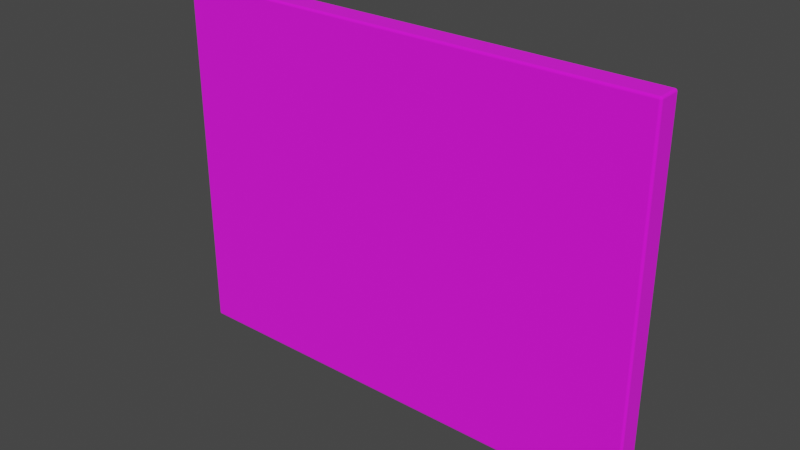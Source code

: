 # Source: canvas.blend  (saved by Blender 2.92.15; exported with 4.5.12 LTS)
import bpy
from mathutils import Matrix  # noqa: F401  (used for matrix-valued properties, if any)

bpy.ops.wm.read_factory_settings(use_empty=True)
scene = bpy.context.scene
scene.name = 'Scene'

# ---- collections
col_collection = bpy.data.collections.new('Collection'); scene.collection.children.link(col_collection)

# ---- images (referenced by path relative to the original .blend; pixels are not part of the script)
import os
ASSET_DIR = os.environ.get("B2B_ASSET_DIR", "")  # directory of the original .blend (textures are referenced by path, not embedded)
HERE = os.path.dirname(os.path.abspath(__file__))  # packed textures are extracted next to this script under _unpacked/

def load_image(name, relpath, width, height, colorspace="sRGB"):
    """Load a texture the original file referenced (path relative to the .blend, or extracted next to this script)."""
    p = next((c for c in (os.path.join(HERE, relpath), os.path.join(ASSET_DIR, relpath)) if relpath and os.path.exists(c)), "")
    if p:
        img = bpy.data.images.load(p, check_existing=True)
        img.name = name
    else:  # same state as the original file: an image datablock whose file is absent (Cycles renders it pink)
        img = bpy.data.images.new(name, width, height)
        img.source = "FILE"
        img.filepath = "//" + (relpath or name)
    img.colorspace_settings.name = colorspace
    return img
img_motif_canvas_landscape_jpg = load_image('motif-canvas-landscape.jpg', 'motif-canvas-landscape.jpg', 1024, 1024, 'sRGB')
img_wood_elm_japanese_height_jpg_001 = load_image('wood_elm_japanese_height.jpg.001', 'frame/wood_elm_japanese_height.jpg', 1024, 1024, 'Non-Color')
img_wood_elm_japanese_diffuse_jpg_001 = load_image('wood_elm_japanese_diffuse.jpg.001', 'frame/wood_elm_japanese_diffuse.jpg', 1024, 1024, 'sRGB')
img_wood_elm_japanese_metallic_jpg_001 = load_image('wood_elm_japanese_metallic.jpg.001', 'frame/wood_elm_japanese_metallic.jpg', 1024, 1024, 'Non-Color')
img_wood_elm_japanese_roughness_jpg_001 = load_image('wood_elm_japanese_roughness.jpg.001', 'frame/wood_elm_japanese_roughness.jpg', 1024, 1024, 'Non-Color')
img_wood_elm_japanese_normal_jpg_001 = load_image('wood_elm_japanese_normal.jpg.001', 'frame/wood_elm_japanese_normal.jpg', 1024, 1024, 'Non-Color')

# ---- materials (node trees are filled in below, after node groups)
mat_canvas_white = bpy.data.materials.new('Canvas_White')
mat_canvas_white.use_transparent_shadow = False
mat_canvas_motif = bpy.data.materials.new('Canvas_Motif')
mat_canvas_motif.use_transparent_shadow = False
mat_frame = bpy.data.materials.new('Frame')
mat_frame.alpha_threshold = 0.0
mat_frame.use_transparent_shadow = False
mat_frame.line_color = (0.0, 0.0, 0.0, 1.0)
mat_staples = bpy.data.materials.new('Staples')
mat_staples.use_transparent_shadow = False

# ---- material node trees
mat_canvas_white.use_nodes = True; mat_canvas_white.node_tree.nodes.clear()
_N = mat_canvas_white.node_tree.nodes; _L = mat_canvas_white.node_tree.links
n0 = _N.new('ShaderNodeBsdfPrincipled'); n0.name = 'Principled BSDF'; n0.location = (10, 300)
n0.distribution = 'GGX'
n0.subsurface_method = 'BURLEY'
n0.inputs[0].default_value = (1.0, 1.0, 1.0, 1.0)
n0.inputs[2].default_value = 1.0
n0.inputs[3].default_value = 1.45
n0.inputs[27].default_value = (0.0, 0.0, 0.0, 1.0)
n0.inputs[28].default_value = 1.0
n1 = _N.new('ShaderNodeOutputMaterial'); n1.name = 'Material Output'; n1.location = (300, 300)
_L.new(n0.outputs[0], n1.inputs[0])
n1.is_active_output = True
mat_canvas_motif.use_nodes = True; mat_canvas_motif.node_tree.nodes.clear()
_N = mat_canvas_motif.node_tree.nodes; _L = mat_canvas_motif.node_tree.links
n0 = _N.new('ShaderNodeBsdfPrincipled'); n0.name = 'Principled BSDF'; n0.location = (10, 300)
n0.distribution = 'GGX'
n0.subsurface_method = 'BURLEY'
n0.inputs[2].default_value = 1.0
n0.inputs[3].default_value = 1.45
n0.inputs[27].default_value = (0.0, 0.0, 0.0, 1.0)
n0.inputs[28].default_value = 1.0
n1 = _N.new('ShaderNodeOutputMaterial'); n1.name = 'Material Output'; n1.location = (300, 300)
n2 = _N.new('ShaderNodeTexImage'); n2.name = 'Image Texture'; n2.location = (-342, 227)
n2.image = img_motif_canvas_landscape_jpg
_L.new(n0.outputs[0], n1.inputs[0])
_L.new(n2.outputs[0], n0.inputs[0])
n1.is_active_output = True
mat_frame.use_nodes = True; mat_frame.node_tree.nodes.clear()
_N = mat_frame.node_tree.nodes; _L = mat_frame.node_tree.links
n0 = _N.new('NodeFrame'); n0.name = 'Frame'; n0.location = (-1270, 330)
n0.label = 'Mapping'
n0.width = 400
n1 = _N.new('NodeFrame'); n1.name = 'Frame.001'; n1.location = (-624, 530)
n1.label = 'Textures'
n1.width = 354
n2 = _N.new('ShaderNodeOutputMaterial'); n2.name = 'Material Output'; n2.location = (300, 300)
n3 = _N.new('ShaderNodeTexImage'); n3.name = 'Image Texture'; n3.location = (84, -1150)
n3.label = 'Displacement'
n3.image = img_wood_elm_japanese_height_jpg_001
n4 = _N.new('ShaderNodeDisplacement'); n4.name = 'Displacement'; n4.location = (10, -260)
n4.inputs[2].default_value = 1.0
n5 = _N.new('ShaderNodeTexImage'); n5.name = 'Image Texture.001'; n5.location = (84, -30)
n5.label = 'Base Color'
n5.image = img_wood_elm_japanese_diffuse_jpg_001
n6 = _N.new('ShaderNodeTexImage'); n6.name = 'Image Texture.002'; n6.location = (84, -310)
n6.label = 'Metallic'
n6.image = img_wood_elm_japanese_metallic_jpg_001
n7 = _N.new('ShaderNodeTexImage'); n7.name = 'Image Texture.003'; n7.location = (84, -590)
n7.label = 'Roughness'
n7.image = img_wood_elm_japanese_roughness_jpg_001
n8 = _N.new('ShaderNodeTexImage'); n8.name = 'Image Texture.004'; n8.location = (84, -870)
n8.label = 'Normal'
n8.image = img_wood_elm_japanese_normal_jpg_001
n9 = _N.new('ShaderNodeNormalMap'); n9.name = 'Normal Map'; n9.location = (-240, -340)
n10 = _N.new('ShaderNodeMapping'); n10.name = 'Mapping'; n10.location = (230, -30)
n11 = _N.new('NodeReroute'); n11.name = 'Reroute'; n11.location = (34, -700)
n11.width = 16
n11.socket_idname = 'NodeSocketVector'
n12 = _N.new('ShaderNodeTexCoord'); n12.name = 'Texture Coordinate'; n12.location = (30, -30)
n13 = _N.new('ShaderNodeBsdfPrincipled'); n13.name = 'Principled BSDF'; n13.location = (10, 300)
n13.distribution = 'GGX'
n13.subsurface_method = 'BURLEY'
n13.inputs[3].default_value = 1.45
n13.inputs[27].default_value = (0.0, 0.0, 0.0, 1.0)
n13.inputs[28].default_value = 1.0
n3.parent = n1
n5.parent = n1
n6.parent = n1
n7.parent = n1
n8.parent = n1
n10.parent = n0
n11.parent = n1
n12.parent = n0
_L.new(n13.outputs[0], n2.inputs[0])
_L.new(n3.outputs[0], n4.inputs[0])
_L.new(n4.outputs[0], n2.inputs[2])
_L.new(n5.outputs[0], n13.inputs[0])
_L.new(n6.outputs[0], n13.inputs[1])
_L.new(n7.outputs[0], n13.inputs[2])
_L.new(n8.outputs[0], n9.inputs[1])
_L.new(n9.outputs[0], n13.inputs[5])
_L.new(n11.outputs[0], n5.inputs[0])
_L.new(n11.outputs[0], n6.inputs[0])
_L.new(n11.outputs[0], n7.inputs[0])
_L.new(n11.outputs[0], n8.inputs[0])
_L.new(n11.outputs[0], n3.inputs[0])
_L.new(n10.outputs[0], n11.inputs[0])
_L.new(n12.outputs[2], n10.inputs[0])
n2.is_active_output = True
mat_staples.use_nodes = True; mat_staples.node_tree.nodes.clear()
_N = mat_staples.node_tree.nodes; _L = mat_staples.node_tree.links
n0 = _N.new('ShaderNodeBsdfPrincipled'); n0.name = 'Principled BSDF'; n0.location = (10, 300)
n0.distribution = 'GGX'
n0.subsurface_method = 'BURLEY'
n0.inputs[1].default_value = 1.0
n0.inputs[2].default_value = 0.2
n0.inputs[3].default_value = 1.45
n0.inputs[27].default_value = (0.0, 0.0, 0.0, 1.0)
n0.inputs[28].default_value = 1.0
n1 = _N.new('ShaderNodeOutputMaterial'); n1.name = 'Material Output'; n1.location = (300, 300)
_L.new(n0.outputs[0], n1.inputs[0])
n1.is_active_output = True

# ---- world
world_world = bpy.data.worlds.new('World'); scene.world = world_world
world_world.use_nodes = True; world_world.node_tree.nodes.clear()
_N = world_world.node_tree.nodes; _L = world_world.node_tree.links
n0 = _N.new('ShaderNodeOutputWorld'); n0.name = 'World Output'; n0.location = (300, 300)
n1 = _N.new('ShaderNodeBackground'); n1.name = 'Background'; n1.location = (10, 300)
n1.inputs[0].default_value = (0.05088, 0.05088, 0.05088, 1.0)
_L.new(n1.outputs[0], n0.inputs[0])
n0.is_active_output = True
world_world.color = (0.05088, 0.05088, 0.05088)
world_world.use_sun_shadow = False
world_world.sun_shadow_jitter_overblur = 0.0

# ---- meshes
me_cube = bpy.data.meshes.new('Cube')
me_cube.from_pydata([(0.2, -0.01, 0.15), (0.16, 0.01, 0.11), (0.2, -0.01, -0.15), (0.16, 0.01, -0.11), (-0.2, -0.01, 0.15), (-0.16, 0.01, 0.11), (-0.2, -0.01, -0.15), (-0.16, 0.01, -0.11), (-0.2, 0.01, 0.15), (-0.2, 0.01, -0.15), (0.2, 0.01, 0.15), (0.2, 0.01, -0.15), (-0.195, 0.01, 0.145), (-0.195, 0.01, -0.145), (0.195, 0.01, 0.145), (0.195, 0.01, -0.145), (-0.18, 0.01, 0.13), (-0.18, 0.01, -0.13), (0.18, 0.01, 0.13), (0.18, 0.01, -0.13), (0.16, -0.0095, 0.11), (0.16, -0.0095, -0.11), (-0.16, -0.0095, 0.11), (-0.16, -0.0095, -0.11)], [], [(0, 4, 6, 2), (11, 2, 6, 9), (9, 6, 4, 8), (1, 3, 21, 20), (10, 0, 2, 11), (8, 4, 0, 10), (12, 13, 9, 8), (14, 12, 8, 10), (13, 15, 11, 9), (15, 14, 10, 11), (16, 17, 13, 12), (18, 16, 12, 14), (17, 19, 15, 13), (19, 18, 14, 15), (5, 7, 17, 16), (1, 5, 16, 18), (7, 3, 19, 17), (3, 1, 18, 19), (22, 20, 21, 23), (5, 1, 20, 22), (3, 7, 23, 21), (7, 5, 22, 23)])
me_cube.polygons.foreach_set('material_index', [1, 1, 1, 3, 1, 1, 1, 1, 1, 1, 2, 2, 2, 2, 3, 3, 3, 3, 2, 3, 3, 3])
_uv = me_cube.uv_layers.new(name='UVMap')
_uv.uv.foreach_set('vector', [0.9441, 0.924, 0.05586, 0.9239, 0.05591, 0.07597, 0.9441, 0.07606, 0.9441, 0.01953, 0.9441, 0.07606, 0.05591, 0.07597, 0.05591, 0.01943, 0.0115, 0.07596, 0.05591, 0.07597, 0.05586, 0.9239, 0.01144, 0.9239, 0.7756, 0.9498, 0.2244, 0.9498, 0.2244, 0.9009, 0.7756, 0.9009, 0.9885, 0.924, 0.9441, 0.924, 0.9441, 0.07606, 0.9886, 0.07606, 0.05585, 0.9805, 0.05586, 0.9239, 0.9441, 0.924, 0.9441, 0.9806, 1.59e-05, 0.9098, 6.319e-05, 0.09051, 0.0115, 0.07596, 0.01144, 0.9239, 0.9331, 1.0, 0.07116, 1.0, 0.05585, 0.9805, 0.9441, 0.9806, 0.0669, 3.764e-05, 0.9288, 3.764e-05, 0.9441, 0.01953, 0.05591, 0.01943, 1.0, 0.09018, 0.9999, 0.9095, 0.9885, 0.924, 0.9886, 0.07606, 0.2947, 0.5387, 0.9607, 0.5387, 0.9992, 0.5771, 0.2563, 0.5771, 0.0385, 0.4615, 0.9607, 0.4615, 0.9992, 0.4999, 7.951e-05, 0.4999, 0.0385, 0.4229, 0.9607, 0.4229, 0.9992, 0.4613, 7.951e-05, 0.4613, 0.2947, 0.5001, 0.9607, 0.5001, 0.9992, 0.5385, 0.2563, 0.5385, 0.7756, 0.0502, 0.2244, 0.0502, 0.1742, 8.704e-05, 0.8258, 8.655e-05, 0.09907, 0.8245, 0.9009, 0.8245, 0.951, 0.8746, 0.04895, 0.8746, 0.9009, 0.1755, 0.09907, 0.1755, 0.04895, 0.1254, 0.9511, 0.1254, 0.2244, 0.9498, 0.7756, 0.9498, 0.8258, 0.9999, 0.1742, 0.9999, 0.6504, 0.09907, 0.6504, 0.9009, 0.09907, 0.9009, 0.09907, 0.09907, 0.9009, 0.8245, 0.09907, 0.8245, 0.09907, 0.7756, 0.9009, 0.7756, 0.09907, 0.1755, 0.9009, 0.1755, 0.9009, 0.2244, 0.09907, 0.2244, 0.2244, 0.0502, 0.7756, 0.0502, 0.7756, 0.09907, 0.2244, 0.09907])
me_cube.materials.append(mat_canvas_white)
me_cube.materials.append(mat_canvas_motif)
me_cube.materials.append(mat_canvas_white)
me_cube.materials.append(mat_frame)
me_cube.use_remesh_preserve_volume = False
me_cube.use_remesh_preserve_attributes = False
me_cube.use_mirror_vertex_groups = False
me_cube.update()
me_plane_004 = bpy.data.meshes.new('Plane.004')
me_plane_004.from_pydata([(-0.1845, 0.01021, -0.1383), (-0.1834, 0.01021, -0.1373), (-0.1909, 0.01021, -0.1319), (-0.1898, 0.01021, -0.1308), (0.1873, 0.01021, 0.1315), (0.1884, 0.01021, 0.1326), (0.1808, 0.01021, 0.138), (0.1819, 0.01021, 0.139), (0.187, 0.01021, -0.1305), (0.1859, 0.01021, -0.1294), (0.1805, 0.01021, -0.1369), (0.1794, 0.01021, -0.1359), (-0.1799, 0.01021, 0.138), (-0.1809, 0.01021, 0.139), (-0.1863, 0.01021, 0.1315), (-0.1874, 0.01021, 0.1326), (0.1866, 0.01021, -0.09463), (0.1881, 0.01021, -0.09463), (0.1866, 0.01021, -0.08549), (0.1881, 0.01021, -0.08549), (-0.1866, 0.01021, -0.09463), (-0.1881, 0.01021, -0.09463), (-0.1866, 0.01021, -0.08549), (-0.1881, 0.01021, -0.08549), (0.1866, 0.01021, -0.04896), (0.1881, 0.01021, -0.04896), (0.1866, 0.01021, -0.03983), (0.1881, 0.01021, -0.03983), (-0.1866, 0.01021, -0.04896), (-0.1881, 0.01021, -0.04896), (-0.1866, 0.01021, -0.03983), (-0.1881, 0.01021, -0.03983), (0.1866, 0.01021, -0.0033), (0.1881, 0.01021, -0.0033), (0.1866, 0.01021, 0.005832), (0.1881, 0.01021, 0.005832), (-0.1866, 0.01021, -0.0033), (-0.1881, 0.01021, -0.0033), (-0.1866, 0.01021, 0.005833), (-0.1881, 0.01021, 0.005832), (0.1866, 0.01021, 0.04236), (0.1881, 0.01021, 0.04236), (0.1866, 0.01021, 0.0515), (0.1881, 0.01021, 0.0515), (-0.1866, 0.01021, 0.04236), (-0.1881, 0.01021, 0.04236), (-0.1866, 0.01021, 0.0515), (-0.1881, 0.01021, 0.0515), (0.1866, 0.01021, 0.08803), (0.1881, 0.01021, 0.08803), (0.1866, 0.01021, 0.09716), (0.1881, 0.01021, 0.09716), (-0.1866, 0.01021, 0.08803), (-0.1881, 0.01021, 0.08803), (-0.1866, 0.01021, 0.09716), (-0.1881, 0.01021, 0.09716), (0.1397, 0.01021, 0.1373), (0.1397, 0.01021, 0.1389), (0.1305, 0.01021, 0.1373), (0.1305, 0.01021, 0.1389), (0.1397, 0.01021, -0.1373), (0.1397, 0.01021, -0.1389), (0.1305, 0.01021, -0.1373), (0.1305, 0.01021, -0.1389), (0.09399, 0.01021, 0.1373), (0.09399, 0.01021, 0.1389), (0.08486, 0.01021, 0.1373), (0.08486, 0.01021, 0.1389), (0.09399, 0.01021, -0.1373), (0.09399, 0.01021, -0.1389), (0.08486, 0.01021, -0.1373), (0.08486, 0.01021, -0.1389), (0.04833, 0.01021, 0.1373), (0.04833, 0.01021, 0.1389), (0.0392, 0.01021, 0.1373), (0.0392, 0.01021, 0.1389), (0.04833, 0.01021, -0.1373), (0.04833, 0.01021, -0.1389), (0.0392, 0.01021, -0.1373), (0.0392, 0.01021, -0.1389), (0.002667, 0.01021, 0.1373), (0.002667, 0.01021, 0.1389), (-0.006466, 0.01021, 0.1373), (-0.006466, 0.01021, 0.1389), (0.002667, 0.01021, -0.1373), (0.002667, 0.01021, -0.1389), (-0.006466, 0.01021, -0.1373), (-0.006466, 0.01021, -0.1389), (-0.043, 0.01021, 0.1373), (-0.043, 0.01021, 0.1389), (-0.05213, 0.01021, 0.1373), (-0.05213, 0.01021, 0.1389), (-0.043, 0.01021, -0.1373), (-0.043, 0.01021, -0.1389), (-0.05213, 0.01021, -0.1373), (-0.05213, 0.01021, -0.1389), (-0.08866, 0.01021, 0.1373), (-0.08866, 0.01021, 0.1389), (-0.09779, 0.01021, 0.1373), (-0.09779, 0.01021, 0.1389), (-0.08866, 0.01021, -0.1373), (-0.08866, 0.01021, -0.1389), (-0.09779, 0.01021, -0.1373), (-0.09779, 0.01021, -0.1389), (-0.1343, 0.01021, 0.1373), (-0.1343, 0.01021, 0.1389), (-0.1435, 0.01021, 0.1373), (-0.1435, 0.01021, 0.1389), (-0.1343, 0.01021, -0.1373), (-0.1343, 0.01021, -0.1389), (-0.1435, 0.01021, -0.1373), (-0.1435, 0.01021, -0.1389)], [], [(0, 1, 3, 2), (4, 5, 7, 6), (8, 9, 11, 10), (12, 13, 15, 14), (16, 17, 19, 18), (20, 22, 23, 21), (24, 25, 27, 26), (28, 30, 31, 29), (32, 33, 35, 34), (36, 38, 39, 37), (40, 41, 43, 42), (44, 46, 47, 45), (48, 49, 51, 50), (52, 54, 55, 53), (56, 57, 59, 58), (60, 62, 63, 61), (64, 65, 67, 66), (68, 70, 71, 69), (72, 73, 75, 74), (76, 78, 79, 77), (80, 81, 83, 82), (84, 86, 87, 85), (88, 89, 91, 90), (92, 94, 95, 93), (96, 97, 99, 98), (100, 102, 103, 101), (104, 105, 107, 106), (108, 110, 111, 109)])
_uv = me_plane_004.uv_layers.new(name='UVMap')
_uv.uv.foreach_set('vector', [0.0, 0.0, 1.0, 0.0, 1.0, 1.0, 0.0, 1.0, 0.0, 0.0, 1.0, 0.0, 1.0, 1.0, 0.0, 1.0, 0.0, 0.0, 1.0, 0.0, 1.0, 1.0, 0.0, 1.0, 0.0, 0.0, 1.0, 0.0, 1.0, 1.0, 0.0, 1.0, 0.0, 0.0, 1.0, 0.0, 1.0, 1.0, 0.0, 1.0, 0.0, 0.0, 0.0, 1.0, 1.0, 1.0, 1.0, 0.0, 0.0, 0.0, 1.0, 0.0, 1.0, 1.0, 0.0, 1.0, 0.0, 0.0, 0.0, 1.0, 1.0, 1.0, 1.0, 0.0, 0.0, 0.0, 1.0, 0.0, 1.0, 1.0, 0.0, 1.0, 0.0, 0.0, 0.0, 1.0, 1.0, 1.0, 1.0, 0.0, 0.0, 0.0, 1.0, 0.0, 1.0, 1.0, 0.0, 1.0, 0.0, 0.0, 0.0, 1.0, 1.0, 1.0, 1.0, 0.0, 0.0, 0.0, 1.0, 0.0, 1.0, 1.0, 0.0, 1.0, 0.0, 0.0, 0.0, 1.0, 1.0, 1.0, 1.0, 0.0, 0.0, 0.0, 1.0, 0.0, 1.0, 1.0, 0.0, 1.0, 0.0, 0.0, 0.0, 1.0, 1.0, 1.0, 1.0, 0.0, 0.0, 0.0, 1.0, 0.0, 1.0, 1.0, 0.0, 1.0, 0.0, 0.0, 0.0, 1.0, 1.0, 1.0, 1.0, 0.0, 0.0, 0.0, 1.0, 0.0, 1.0, 1.0, 0.0, 1.0, 0.0, 0.0, 0.0, 1.0, 1.0, 1.0, 1.0, 0.0, 0.0, 0.0, 1.0, 0.0, 1.0, 1.0, 0.0, 1.0, 0.0, 0.0, 0.0, 1.0, 1.0, 1.0, 1.0, 0.0, 0.0, 0.0, 1.0, 0.0, 1.0, 1.0, 0.0, 1.0, 0.0, 0.0, 0.0, 1.0, 1.0, 1.0, 1.0, 0.0, 0.0, 0.0, 1.0, 0.0, 1.0, 1.0, 0.0, 1.0, 0.0, 0.0, 0.0, 1.0, 1.0, 1.0, 1.0, 0.0, 0.0, 0.0, 1.0, 0.0, 1.0, 1.0, 0.0, 1.0, 0.0, 0.0, 0.0, 1.0, 1.0, 1.0, 1.0, 0.0])
me_plane_004.materials.append(mat_staples)
me_plane_004.use_remesh_fix_poles = True
me_plane_004.use_remesh_preserve_attributes = False
me_plane_004.use_mirror_vertex_groups = False
me_plane_004.update()

# ---- objects
ob_product = bpy.data.objects.new('Product', me_cube)
ob_staples = bpy.data.objects.new('Staples', me_plane_004)

# ---- transforms, parenting, visibility, modifiers, constraints
ob_product.location = (0.0, 0.0, 0.0)
ob_product.lock_rotations_4d = False
ob_product.empty_display_type = 'ARROWS'
ob_product.lineart.crease_threshold = 0.0
_m = ob_product.modifiers.new('Bevel', 'BEVEL')
_m.width = 0.002
_m.width_pct = 0.002
_m.segments = 10
ob_staples.location = (0.0, 0.0, 0.0)
ob_staples.lineart.crease_threshold = 0.0

# ---- collection membership
col_collection.objects.link(ob_product)
col_collection.objects.link(ob_staples)

# ---- scene / render settings (as saved in the file)
scene.frame_start = 1; scene.frame_end = 250; scene.frame_set(0)
scene.render.engine = 'BLENDER_EEVEE_NEXT'
scene.cycles.use_denoising = False
scene.cycles.samples = 128
scene.cycles.sampling_pattern = 'TABULATED_SOBOL'
scene.cycles.use_adaptive_sampling = False
scene.cycles.use_light_tree = False
scene.view_settings.view_transform = 'Filmic'
bpy.context.view_layer.update()

# ---- added for rendering (the .blend has no active camera and no usable light): camera, sun
cam_auto = bpy.data.cameras.new('AutoCamera')
cam_auto.lens = 50.0
cam_auto.sensor_width = 36.0
cam_auto.clip_end = 1000.0
ob_auto_camera = bpy.data.objects.new('AutoCamera', cam_auto)
scene.collection.objects.link(ob_auto_camera)
ob_auto_camera.location = (0.46299, -0.555485, 0.370392)
ob_auto_camera.rotation_euler = (1.09748, -7.21219e-08, 0.694738)
scene.camera = ob_auto_camera
light_auto_sun = bpy.data.lights.new('AutoSun', 'SUN')
light_auto_sun.energy = 3.0
light_auto_sun.angle = 0.0523599
ob_auto_sun = bpy.data.objects.new('AutoSun', light_auto_sun)
scene.collection.objects.link(ob_auto_sun)
ob_auto_sun.rotation_euler = (0.872665, 0.174533, 0.523599)
bpy.context.view_layer.update()
